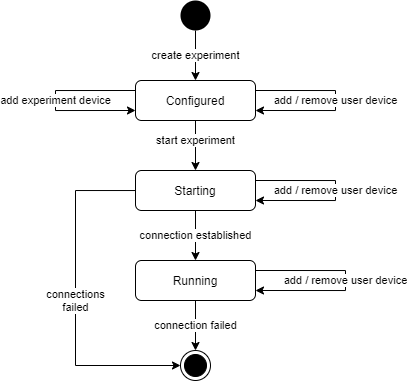

The diagram above was exported from draw.io. Its source (the exported page's mxGraphModel, read from the mxfile embedded in the PNG):
<mxGraphModel dx="520" dy="619" grid="1" gridSize="10" guides="1" tooltips="1" connect="1" arrows="1" fold="1" page="1" pageScale="1" pageWidth="827" pageHeight="1169" math="0" shadow="0">
  <root>
    <mxCell id="0" />
    <mxCell id="1" parent="0" />
    <mxCell id="19" value="" style="edgeStyle=orthogonalEdgeStyle;rounded=0;orthogonalLoop=1;jettySize=auto;html=1;" edge="1" parent="1" source="12" target="15">
      <mxGeometry relative="1" as="geometry" />
    </mxCell>
    <mxCell id="26" value="start experiment" style="edgeLabel;html=1;align=center;verticalAlign=middle;resizable=0;points=[];" vertex="1" connectable="0" parent="19">
      <mxGeometry x="-0.2514" y="-1" relative="1" as="geometry">
        <mxPoint x="1" y="1.38" as="offset" />
      </mxGeometry>
    </mxCell>
    <mxCell id="12" value="Configured" style="rounded=1;whiteSpace=wrap;html=1;fillColor=#ffffff;" vertex="1" parent="1">
      <mxGeometry x="220" y="190" width="120" height="40" as="geometry" />
    </mxCell>
    <mxCell id="21" value="connection failed" style="edgeStyle=orthogonalEdgeStyle;rounded=0;orthogonalLoop=1;jettySize=auto;html=1;" edge="1" parent="1" source="13" target="17">
      <mxGeometry relative="1" as="geometry" />
    </mxCell>
    <mxCell id="13" value="Running" style="rounded=1;whiteSpace=wrap;html=1;fillColor=#ffffff;" vertex="1" parent="1">
      <mxGeometry x="220" y="370" width="120" height="40" as="geometry" />
    </mxCell>
    <mxCell id="20" value="connection established" style="edgeStyle=orthogonalEdgeStyle;rounded=0;orthogonalLoop=1;jettySize=auto;html=1;" edge="1" parent="1" source="15" target="13">
      <mxGeometry relative="1" as="geometry" />
    </mxCell>
    <mxCell id="29" value="connections&lt;br&gt;failed" style="edgeStyle=orthogonalEdgeStyle;rounded=0;orthogonalLoop=1;jettySize=auto;html=1;entryX=0;entryY=0.5;entryDx=0;entryDy=0;" edge="1" parent="1" source="15" target="17">
      <mxGeometry relative="1" as="geometry">
        <Array as="points">
          <mxPoint x="160" y="300" />
          <mxPoint x="160" y="475" />
        </Array>
      </mxGeometry>
    </mxCell>
    <mxCell id="15" value="Starting" style="rounded=1;whiteSpace=wrap;html=1;fillColor=#ffffff;" vertex="1" parent="1">
      <mxGeometry x="220" y="280" width="120" height="40" as="geometry" />
    </mxCell>
    <mxCell id="18" value="create experiment" style="edgeStyle=orthogonalEdgeStyle;rounded=0;orthogonalLoop=1;jettySize=auto;html=1;" edge="1" parent="1" source="16" target="12">
      <mxGeometry relative="1" as="geometry" />
    </mxCell>
    <mxCell id="16" value="" style="ellipse;fillColor=#000000;strokeColor=none;" vertex="1" parent="1">
      <mxGeometry x="265" y="110" width="30" height="30" as="geometry" />
    </mxCell>
    <mxCell id="17" value="" style="ellipse;html=1;shape=endState;fillColor=#000000;strokeColor=#000000;" vertex="1" parent="1">
      <mxGeometry x="265" y="460" width="30" height="30" as="geometry" />
    </mxCell>
    <mxCell id="23" value="add experiment device" style="edgeStyle=orthogonalEdgeStyle;rounded=0;orthogonalLoop=1;jettySize=auto;html=1;exitX=0;exitY=0.25;exitDx=0;exitDy=0;entryX=0;entryY=0.75;entryDx=0;entryDy=0;" edge="1" parent="1" source="12" target="12">
      <mxGeometry relative="1" as="geometry">
        <Array as="points">
          <mxPoint x="140" y="200" />
          <mxPoint x="140" y="220" />
        </Array>
      </mxGeometry>
    </mxCell>
    <mxCell id="25" value="add / remove user device" style="edgeStyle=orthogonalEdgeStyle;rounded=0;orthogonalLoop=1;jettySize=auto;html=1;exitX=1;exitY=0.25;exitDx=0;exitDy=0;entryX=1;entryY=0.75;entryDx=0;entryDy=0;" edge="1" parent="1" source="12" target="12">
      <mxGeometry relative="1" as="geometry">
        <Array as="points">
          <mxPoint x="420" y="200" />
          <mxPoint x="420" y="220" />
        </Array>
      </mxGeometry>
    </mxCell>
    <mxCell id="27" value="add / remove user device" style="edgeStyle=orthogonalEdgeStyle;rounded=0;orthogonalLoop=1;jettySize=auto;html=1;exitX=1;exitY=0.25;exitDx=0;exitDy=0;entryX=1;entryY=0.75;entryDx=0;entryDy=0;" edge="1" parent="1" source="15" target="15">
      <mxGeometry relative="1" as="geometry">
        <mxPoint x="360" y="290" as="sourcePoint" />
        <mxPoint x="360" y="310" as="targetPoint" />
        <Array as="points">
          <mxPoint x="420" y="290" />
          <mxPoint x="420" y="310" />
        </Array>
      </mxGeometry>
    </mxCell>
    <mxCell id="28" value="add / remove user device" style="edgeStyle=orthogonalEdgeStyle;rounded=0;orthogonalLoop=1;jettySize=auto;html=1;exitX=1;exitY=0.25;exitDx=0;exitDy=0;entryX=1;entryY=0.75;entryDx=0;entryDy=0;" edge="1" parent="1" source="13" target="13">
      <mxGeometry relative="1" as="geometry">
        <mxPoint x="350" y="379.98" as="sourcePoint" />
        <mxPoint x="350" y="399.98" as="targetPoint" />
        <Array as="points">
          <mxPoint x="430" y="380" />
          <mxPoint x="430" y="400" />
        </Array>
      </mxGeometry>
    </mxCell>
  </root>
</mxGraphModel>